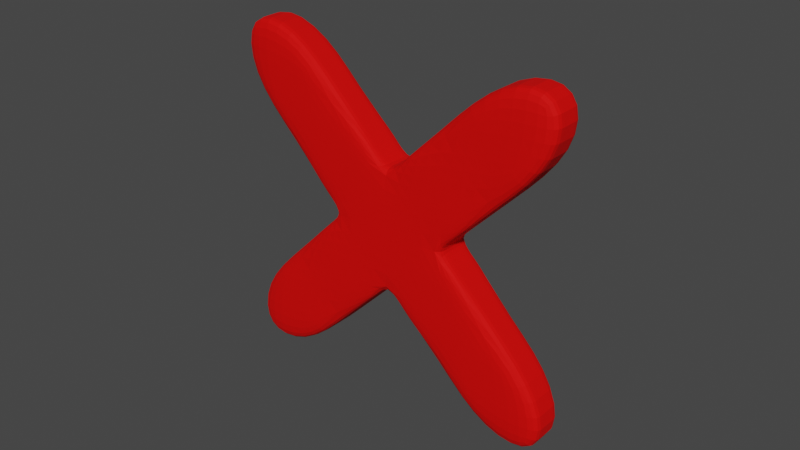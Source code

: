 # Source: cross.blend  (saved by Blender 2.93.21; exported with 4.5.12 LTS)
import bpy
from mathutils import Matrix  # noqa: F401  (used for matrix-valued properties, if any)

bpy.ops.wm.read_factory_settings(use_empty=True)
scene = bpy.context.scene
scene.name = 'Scene'

# ---- collections
col_collection = bpy.data.collections.new('Collection'); scene.collection.children.link(col_collection)

# ---- materials (node trees are filled in below, after node groups)
mat_material_007 = bpy.data.materials.new('Material.007')
mat_material_007.use_transparent_shadow = False

# ---- material node trees
mat_material_007.use_nodes = True; mat_material_007.node_tree.nodes.clear()
_N = mat_material_007.node_tree.nodes; _L = mat_material_007.node_tree.links
n0 = _N.new('ShaderNodeBsdfPrincipled'); n0.name = 'Principled BSDF'; n0.location = (10, 300)
n0.distribution = 'GGX'
n0.subsurface_method = 'BURLEY'
n0.inputs[0].default_value = (0.8, 0.0007361, 0.0, 1.0)
n0.inputs[2].default_value = 0.7727
n0.inputs[3].default_value = 1.45
n0.inputs[13].default_value = 0.1864
n0.inputs[20].default_value = 0.1391
n0.inputs[27].default_value = (0.0, 0.0, 0.0, 1.0)
n0.inputs[28].default_value = 1.0
n1 = _N.new('ShaderNodeOutputMaterial'); n1.name = 'Material Output'; n1.location = (300, 300)
_L.new(n0.outputs[0], n1.inputs[0])
n1.is_active_output = True

# ---- world
world_world = bpy.data.worlds.new('World'); scene.world = world_world
world_world.use_nodes = True; world_world.node_tree.nodes.clear()
_N = world_world.node_tree.nodes; _L = world_world.node_tree.links
n0 = _N.new('ShaderNodeOutputWorld'); n0.name = 'World Output'; n0.location = (300, 300)
n1 = _N.new('ShaderNodeBackground'); n1.name = 'Background'; n1.location = (10, 300)
n1.inputs[0].default_value = (0.05088, 0.05088, 0.05088, 1.0)
_L.new(n1.outputs[0], n0.inputs[0])
n0.is_active_output = True
world_world.color = (0.05088, 0.05088, 0.05088)
world_world.use_sun_shadow = False
world_world.sun_shadow_jitter_overblur = 0.0

# ---- meshes
me_cube = bpy.data.meshes.new('Cube')
me_cube.from_pydata([(0.3218, 0.169, 0.8783), (0.3218, 0.169, 0.9886), (0.3218, 0.1825, 0.8783), (0.3218, 0.1825, 0.9886), (0.4321, 0.169, 0.8783), (0.4321, 0.169, 0.9886), (0.4321, 0.1825, 0.8783), (0.4321, 0.1825, 0.9886), (0.4137, 0.1825, 0.8783), (0.3769, 0.1735, 0.9151), (0.3769, 0.178, 0.9151), (0.3586, 0.1825, 0.8967), (0.3402, 0.1825, 0.8783), (0.3402, 0.1825, 0.9886), (0.3586, 0.1825, 0.9702), (0.3953, 0.1735, 0.8967), (0.3953, 0.1825, 0.9702), (0.4137, 0.1825, 0.9886), (0.3402, 0.169, 0.8783), (0.3953, 0.178, 0.8967), (0.4137, 0.1735, 0.8783), (0.4137, 0.178, 0.8783), (0.4137, 0.169, 0.8783), (0.4137, 0.169, 0.9886), (0.3953, 0.169, 0.9702), (0.4321, 0.1735, 0.9702), (0.3586, 0.169, 0.9702), (0.3402, 0.169, 0.9886), (0.3218, 0.169, 0.8967), (0.3402, 0.169, 0.9151), (0.4321, 0.178, 0.9702), (0.3402, 0.1735, 0.8783), (0.3218, 0.169, 0.9702), (0.3218, 0.1825, 0.9702), (0.3402, 0.1825, 0.9518), (0.4137, 0.1735, 0.9151), (0.3402, 0.178, 0.8783), (0.3218, 0.1825, 0.8967), (0.4321, 0.1825, 0.9702), (0.3402, 0.1735, 0.9886), (0.3953, 0.1825, 0.9334), (0.4137, 0.1825, 0.9151), (0.4321, 0.1825, 0.8967), (0.4321, 0.169, 0.9702), (0.3402, 0.178, 0.9886), (0.4137, 0.178, 0.9151), (0.4137, 0.169, 0.9151), (0.4321, 0.169, 0.8967), (0.4137, 0.169, 0.9702), (0.4137, 0.169, 0.9518), (0.3953, 0.169, 0.9334), (0.3586, 0.1735, 0.9702), (0.4137, 0.169, 0.8967), (0.3586, 0.178, 0.9702), (0.3953, 0.169, 0.9518), (0.3953, 0.1735, 0.9702), (0.3953, 0.169, 0.9151), (0.3953, 0.169, 0.8967), (0.3769, 0.169, 0.9518), (0.3953, 0.178, 0.9702), (0.3769, 0.169, 0.9334), (0.3769, 0.169, 0.9151), (0.4321, 0.1735, 0.8967), (0.4137, 0.1735, 0.9886), (0.3586, 0.169, 0.9518), (0.4137, 0.178, 0.9886), (0.3586, 0.169, 0.9151), (0.3586, 0.169, 0.8967), (0.3402, 0.169, 0.9702), (0.3402, 0.169, 0.9518), (0.3586, 0.169, 0.9334), (0.4321, 0.1735, 0.9886), (0.3402, 0.169, 0.8967), (0.3402, 0.1825, 0.9702), (0.4321, 0.178, 0.9886), (0.4321, 0.178, 0.8783), (0.3402, 0.1825, 0.9151), (0.3402, 0.1825, 0.8967), (0.4321, 0.1735, 0.8783), (0.3586, 0.1825, 0.9518), (0.3586, 0.1825, 0.9334), (0.3586, 0.1825, 0.9151), (0.3218, 0.178, 0.9886), (0.4321, 0.178, 0.8967), (0.3769, 0.1825, 0.9518), (0.3769, 0.1825, 0.9334), (0.3769, 0.1825, 0.9151), (0.3586, 0.1735, 0.8967), (0.3218, 0.1735, 0.9886), (0.3953, 0.1825, 0.9518), (0.3218, 0.1735, 0.8783), (0.3953, 0.1825, 0.9151), (0.3953, 0.1825, 0.8967), (0.4137, 0.1825, 0.9702), (0.4137, 0.1825, 0.9518), (0.3586, 0.178, 0.8967), (0.3218, 0.178, 0.8783), (0.4137, 0.1825, 0.8967), (0.3218, 0.1735, 0.8967), (0.3218, 0.178, 0.8967), (0.3218, 0.1735, 0.9702), (0.3218, 0.178, 0.9702), (0.3953, 0.178, 0.9334), (0.3953, 0.1735, 0.9334), (0.4137, 0.178, 0.9518), (0.4137, 0.1735, 0.9518), (0.3402, 0.1735, 0.9151), (0.3402, 0.178, 0.9151), (0.3402, 0.1735, 0.9518), (0.3402, 0.178, 0.9518), (0.3769, 0.178, 0.9518), (0.3769, 0.1735, 0.9518), (0.3586, 0.1735, 0.9334), (0.3586, 0.178, 0.9334), (0.3988, 0.169, 0.9369), (0.3988, 0.1735, 0.9369), (0.3988, 0.178, 0.9369), (0.3988, 0.1825, 0.9369), (0.3992, 0.1825, 0.9296), (0.3992, 0.1735, 0.9296), (0.3992, 0.178, 0.9296), (0.3992, 0.169, 0.9296), (0.3814, 0.1735, 0.9106), (0.3814, 0.178, 0.9106), (0.3814, 0.169, 0.9106), (0.3814, 0.1825, 0.9106), (0.3724, 0.1735, 0.9105), (0.3724, 0.178, 0.9105), (0.3724, 0.169, 0.9105), (0.3724, 0.1825, 0.9105), (0.3554, 0.1825, 0.9366), (0.3554, 0.169, 0.9366), (0.3554, 0.178, 0.9366), (0.3554, 0.1735, 0.9366), (0.3545, 0.1825, 0.9294), (0.3545, 0.178, 0.9294), (0.3545, 0.1735, 0.9294), (0.3545, 0.169, 0.9294), (0.372, 0.1735, 0.9567), (0.372, 0.178, 0.9567), (0.372, 0.1825, 0.9567), (0.372, 0.169, 0.9567), (0.383, 0.1735, 0.9579), (0.383, 0.178, 0.9579), (0.383, 0.1825, 0.9579), (0.383, 0.169, 0.9579)], [], [(101, 82, 3, 33), (93, 17, 7, 38), (25, 71, 5, 43), (68, 27, 1, 32), (20, 78, 4, 22), (39, 88, 1, 27), (71, 63, 23, 5), (63, 55, 24, 23), (142, 111, 58, 145), (138, 51, 26, 141), (51, 39, 27, 26), (90, 31, 18, 0), (31, 87, 67, 18), (126, 9, 61, 128), (122, 15, 57, 124), (15, 20, 22, 57), (43, 5, 23, 48), (48, 23, 24), (120, 102, 103, 119), (118, 40, 102, 120), (26, 27, 68), (33, 3, 13, 73), (73, 13, 14), (116, 104, 105, 115), (117, 94, 104, 116), (16, 17, 93), (92, 97, 8), (92, 91, 41, 97), (91, 40, 118, 41), (40, 89, 94, 117), (89, 16, 93, 94), (104, 30, 25, 105), (86, 91, 92, 125), (86, 85, 40, 91), (85, 84, 89, 40), (84, 144, 16, 89), (94, 38, 30, 104), (11, 81, 86, 129), (81, 80, 85, 86), (80, 79, 84, 85), (79, 14, 140, 84), (12, 77, 11), (77, 76, 81, 11), (76, 134, 80, 81), (80, 130, 34, 79), (34, 73, 14, 79), (2, 37, 77, 12), (37, 76, 77), (90, 98, 99, 96), (0, 28, 98, 90), (34, 33, 73), (67, 72, 18), (67, 66, 29, 72), (66, 70, 137, 29), (70, 64, 69, 131), (64, 26, 68, 69), (98, 106, 107, 99), (61, 66, 67, 128), (61, 60, 70, 66), (60, 58, 64, 70), (58, 141, 26, 64), (28, 29, 106, 98), (57, 56, 61, 124), (56, 50, 60, 61), (50, 54, 58, 60), (54, 24, 145, 58), (22, 52, 57), (52, 46, 56, 57), (46, 121, 50, 56), (50, 114, 49, 54), (49, 48, 24, 54), (4, 47, 52, 22), (47, 46, 52), (136, 112, 113, 135), (137, 70, 112, 136), (49, 43, 48), (18, 72, 28, 0), (72, 29, 28), (133, 108, 109, 132), (131, 69, 108, 133), (69, 68, 32), (78, 62, 47, 4), (62, 35, 46, 47), (119, 103, 50, 121), (115, 105, 49, 114), (105, 25, 43, 49), (8, 97, 42, 6), (97, 41, 42), (108, 100, 101, 109), (69, 32, 100, 108), (94, 93, 38), (96, 99, 37, 2), (99, 107, 76, 37), (135, 113, 80, 134), (132, 109, 34, 130), (109, 101, 33, 34), (42, 41, 45, 83), (83, 45, 35, 62), (6, 42, 83, 75), (75, 83, 62, 78), (92, 8, 21, 19), (19, 21, 20, 15), (125, 92, 19, 123), (123, 19, 15, 122), (129, 86, 10, 127), (127, 10, 9, 126), (12, 11, 95, 36), (36, 95, 87, 31), (2, 12, 36, 96), (96, 36, 31, 90), (14, 13, 44, 53), (53, 44, 39, 51), (140, 14, 53, 139), (139, 53, 51, 138), (144, 84, 110, 143), (143, 110, 111, 142), (17, 16, 59, 65), (65, 59, 55, 63), (7, 17, 65, 74), (74, 65, 63, 71), (13, 3, 82, 44), (44, 82, 88, 39), (8, 6, 75, 21), (21, 75, 78, 20), (38, 7, 74, 30), (30, 74, 71, 25), (32, 1, 88, 100), (100, 88, 82, 101), (103, 115, 114, 50), (40, 117, 116, 102), (102, 116, 115, 103), (35, 119, 121, 46), (41, 118, 120, 45), (45, 120, 119, 35), (10, 123, 122, 9), (86, 125, 123, 10), (9, 122, 124, 61), (95, 127, 126, 87), (11, 129, 127, 95), (87, 126, 128, 67), (113, 132, 130, 80), (70, 131, 133, 112), (112, 133, 132, 113), (107, 135, 134, 76), (29, 137, 136, 106), (106, 136, 135, 107), (110, 139, 138, 111), (84, 140, 139, 110), (111, 138, 141, 58), (59, 143, 142, 55), (16, 144, 143, 59), (55, 142, 145, 24)])
_uv = me_cube.uv_layers.new(name='UVMap')
_uv.uv.foreach_set('vector', [0.5833, 0.1667, 0.625, 0.1667, 0.625, 0.25, 0.5833, 0.25, 0.5833, 0.4583, 0.625, 0.4583, 0.625, 0.5, 0.5833, 0.5, 0.5833, 0.6667, 0.625, 0.6667, 0.625, 0.75, 0.5833, 0.75, 0.5833, 0.9583, 0.625, 0.9583, 0.625, 1.0, 0.5833, 1.0, 0.3333, 0.6667, 0.375, 0.6667, 0.375, 0.75, 0.3333, 0.75, 0.8333, 0.6667, 0.875, 0.6667, 0.875, 0.75, 0.8333, 0.75, 0.625, 0.6667, 0.6667, 0.6667, 0.6667, 0.75, 0.625, 0.75, 0.6667, 0.6667, 0.7083, 0.6667, 0.7083, 0.75, 0.6667, 0.75, 0.7362, 0.6667, 0.75, 0.6667, 0.75, 0.75, 0.7362, 0.75, 0.7611, 0.6667, 0.7917, 0.6667, 0.7917, 0.75, 0.7611, 0.75, 0.7917, 0.6667, 0.8333, 0.6667, 0.8333, 0.75, 0.7917, 0.75, 0.125, 0.6667, 0.1667, 0.6667, 0.1667, 0.75, 0.125, 0.75, 0.1667, 0.6667, 0.2083, 0.6667, 0.2083, 0.75, 0.1667, 0.75, 0.2397, 0.6667, 0.25, 0.6667, 0.25, 0.75, 0.2397, 0.75, 0.2602, 0.6667, 0.2917, 0.6667, 0.2917, 0.75, 0.2602, 0.75, 0.2917, 0.6667, 0.3333, 0.6667, 0.3333, 0.75, 0.2917, 0.75, 0.5833, 0.75, 0.625, 0.75, 0.625, 0.7917, 0.5833, 0.7917, 0.5833, 0.7917, 0.625, 0.7917, 0.5833, 0.8333, 0.4912, 0.5833, 0.5, 0.5833, 0.5, 0.6667, 0.4912, 0.6667, 0.4912, 0.5, 0.5, 0.5, 0.5, 0.5833, 0.4912, 0.5833, 0.625, 0.9167, 0.625, 0.9583, 0.5833, 0.9583, 0.5833, 0.25, 0.625, 0.25, 0.625, 0.2917, 0.5833, 0.2917, 0.5833, 0.2917, 0.625, 0.2917, 0.5833, 0.3333, 0.5079, 0.5833, 0.5417, 0.5833, 0.5417, 0.6667, 0.5079, 0.6667, 0.5079, 0.5, 0.5417, 0.5, 0.5417, 0.5833, 0.5079, 0.5833, 0.625, 0.4167, 0.625, 0.4583, 0.5833, 0.4583, 0.4167, 0.4167, 0.4167, 0.4583, 0.375, 0.4583, 0.4167, 0.4167, 0.4583, 0.4167, 0.4583, 0.4583, 0.4167, 0.4583, 0.4583, 0.4167, 0.5, 0.4583, 0.4912, 0.4583, 0.4583, 0.4583, 0.5, 0.4167, 0.5417, 0.4167, 0.5417, 0.4583, 0.5079, 0.4246, 0.5417, 0.4167, 0.5833, 0.4167, 0.5833, 0.4583, 0.5417, 0.4583, 0.5417, 0.5833, 0.5833, 0.5833, 0.5833, 0.6667, 0.5417, 0.6667, 0.4583, 0.375, 0.4583, 0.4167, 0.4167, 0.4167, 0.4482, 0.3852, 0.4583, 0.375, 0.5, 0.375, 0.5, 0.4167, 0.4583, 0.4167, 0.5, 0.375, 0.5417, 0.375, 0.5417, 0.4167, 0.5, 0.4167, 0.5833, 0.375, 0.5833, 0.3888, 0.5833, 0.4167, 0.5417, 0.4167, 0.5417, 0.5, 0.5833, 0.5, 0.5833, 0.5833, 0.5417, 0.5833, 0.4167, 0.3333, 0.4583, 0.3333, 0.4167, 0.375, 0.4167, 0.3647, 0.4583, 0.3333, 0.5, 0.3333, 0.5, 0.375, 0.4583, 0.375, 0.5, 0.3333, 0.5417, 0.3333, 0.5417, 0.375, 0.5, 0.375, 0.5417, 0.3333, 0.5833, 0.3333, 0.5528, 0.3639, 0.5417, 0.375, 0.375, 0.2917, 0.4167, 0.2917, 0.375, 0.3333, 0.4167, 0.2917, 0.4583, 0.2917, 0.4583, 0.3333, 0.4167, 0.3333, 0.4583, 0.2917, 0.4908, 0.3241, 0.5, 0.3333, 0.4583, 0.3333, 0.5, 0.2917, 0.5071, 0.2917, 0.5417, 0.2917, 0.5417, 0.3333, 0.5417, 0.2917, 0.5833, 0.2917, 0.5833, 0.3333, 0.5417, 0.3333, 0.375, 0.25, 0.4167, 0.25, 0.4167, 0.2917, 0.375, 0.2917, 0.4167, 0.25, 0.4583, 0.2917, 0.4167, 0.2917, 0.375, 0.08333, 0.4167, 0.08333, 0.4167, 0.1667, 0.375, 0.1667, 0.375, 0.0, 0.4167, 0.0, 0.4167, 0.08333, 0.375, 0.08333, 0.5417, 0.25, 0.5833, 0.25, 0.5833, 0.2917, 0.4167, 0.9167, 0.4167, 0.9583, 0.375, 0.9583, 0.4167, 0.9167, 0.4583, 0.9167, 0.4583, 0.9583, 0.4167, 0.9583, 0.4583, 0.9167, 0.5, 0.9583, 0.4908, 0.9583, 0.4583, 0.9583, 0.5, 0.9167, 0.5417, 0.9167, 0.5417, 0.9583, 0.5071, 0.9238, 0.5417, 0.9167, 0.5833, 0.9167, 0.5833, 0.9583, 0.5417, 0.9583, 0.4167, 0.08333, 0.4583, 0.08333, 0.4583, 0.1667, 0.4167, 0.1667, 0.4583, 0.875, 0.4583, 0.9167, 0.4167, 0.9167, 0.448, 0.8853, 0.4583, 0.875, 0.5, 0.875, 0.5, 0.9167, 0.4583, 0.9167, 0.5, 0.875, 0.5417, 0.875, 0.5417, 0.9167, 0.5, 0.9167, 0.5833, 0.875, 0.5833, 0.8861, 0.5833, 0.9167, 0.5417, 0.9167, 0.4167, 0.0, 0.4583, 0.0, 0.4583, 0.08333, 0.4167, 0.08333, 0.4167, 0.8333, 0.4583, 0.8333, 0.4167, 0.875, 0.4167, 0.8648, 0.4583, 0.8333, 0.5, 0.8333, 0.5, 0.875, 0.4583, 0.875, 0.5, 0.8333, 0.5417, 0.8333, 0.5417, 0.875, 0.5, 0.875, 0.5417, 0.8333, 0.5833, 0.8333, 0.5555, 0.8612, 0.5417, 0.875, 0.375, 0.7917, 0.4167, 0.7917, 0.375, 0.8333, 0.4167, 0.7917, 0.4583, 0.7917, 0.4583, 0.8333, 0.4167, 0.8333, 0.4583, 0.7917, 0.4912, 0.8245, 0.5, 0.8333, 0.4583, 0.8333, 0.5, 0.7917, 0.5079, 0.7917, 0.5417, 0.7917, 0.5417, 0.8333, 0.5417, 0.7917, 0.5833, 0.7917, 0.5833, 0.8333, 0.5417, 0.8333, 0.375, 0.75, 0.4167, 0.75, 0.4167, 0.7917, 0.375, 0.7917, 0.4167, 0.75, 0.4583, 0.7917, 0.4167, 0.7917, 0.4908, 0.08333, 0.5, 0.08333, 0.5, 0.1667, 0.4908, 0.1667, 0.4908, 0.0, 0.5, 0.0, 0.5, 0.08333, 0.4908, 0.08333, 0.5417, 0.75, 0.5833, 0.75, 0.5833, 0.7917, 0.375, 0.9583, 0.4167, 0.9583, 0.4167, 1.0, 0.375, 1.0, 0.4167, 0.9583, 0.4583, 1.0, 0.4167, 1.0, 0.5071, 0.08333, 0.5417, 0.08333, 0.5417, 0.1667, 0.5071, 0.1667, 0.5071, 0.0, 0.5417, 0.0, 0.5417, 0.08333, 0.5071, 0.08333, 0.5417, 0.9583, 0.5833, 0.9583, 0.5833, 1.0, 0.375, 0.6667, 0.4167, 0.6667, 0.4167, 0.75, 0.375, 0.75, 0.4167, 0.6667, 0.4583, 0.6667, 0.4583, 0.75, 0.4167, 0.75, 0.4912, 0.6667, 0.5, 0.6667, 0.5, 0.75, 0.4912, 0.75, 0.5079, 0.6667, 0.5417, 0.6667, 0.5417, 0.75, 0.5079, 0.75, 0.5417, 0.6667, 0.5833, 0.6667, 0.5833, 0.75, 0.5417, 0.75, 0.375, 0.4583, 0.4167, 0.4583, 0.4167, 0.5, 0.375, 0.5, 0.4167, 0.4583, 0.4583, 0.5, 0.4167, 0.5, 0.5417, 0.08333, 0.5833, 0.08333, 0.5833, 0.1667, 0.5417, 0.1667, 0.5417, 0.0, 0.5833, 0.0, 0.5833, 0.08333, 0.5417, 0.08333, 0.5417, 0.4583, 0.5833, 0.4583, 0.5833, 0.5, 0.375, 0.1667, 0.4167, 0.1667, 0.4167, 0.25, 0.375, 0.25, 0.4167, 0.1667, 0.4583, 0.1667, 0.4583, 0.25, 0.4167, 0.25, 0.4908, 0.1667, 0.5, 0.1667, 0.5, 0.25, 0.4908, 0.25, 0.5071, 0.1667, 0.5417, 0.1667, 0.5417, 0.25, 0.5071, 0.25, 0.5417, 0.1667, 0.5833, 0.1667, 0.5833, 0.25, 0.5417, 0.25, 0.4167, 0.5, 0.4583, 0.5, 0.4583, 0.5833, 0.4167, 0.5833, 0.4167, 0.5833, 0.4583, 0.5833, 0.4583, 0.6667, 0.4167, 0.6667, 0.375, 0.5, 0.4167, 0.5, 0.4167, 0.5833, 0.375, 0.5833, 0.375, 0.5833, 0.4167, 0.5833, 0.4167, 0.6667, 0.375, 0.6667, 0.2917, 0.5, 0.3333, 0.5, 0.3333, 0.5833, 0.2917, 0.5833, 0.2917, 0.5833, 0.3333, 0.5833, 0.3333, 0.6667, 0.2917, 0.6667, 0.2602, 0.5, 0.2917, 0.5, 0.2917, 0.5833, 0.2602, 0.5833, 0.2602, 0.5833, 0.2917, 0.5833, 0.2917, 0.6667, 0.2602, 0.6667, 0.2397, 0.5, 0.25, 0.5, 0.25, 0.5833, 0.2397, 0.5833, 0.2397, 0.5833, 0.25, 0.5833, 0.25, 0.6667, 0.2397, 0.6667, 0.1667, 0.5, 0.2083, 0.5, 0.2083, 0.5833, 0.1667, 0.5833, 0.1667, 0.5833, 0.2083, 0.5833, 0.2083, 0.6667, 0.1667, 0.6667, 0.125, 0.5, 0.1667, 0.5, 0.1667, 0.5833, 0.125, 0.5833, 0.125, 0.5833, 0.1667, 0.5833, 0.1667, 0.6667, 0.125, 0.6667, 0.7917, 0.5, 0.8333, 0.5, 0.8333, 0.5833, 0.7917, 0.5833, 0.7917, 0.5833, 0.8333, 0.5833, 0.8333, 0.6667, 0.7917, 0.6667, 0.7611, 0.5, 0.7917, 0.5, 0.7917, 0.5833, 0.7611, 0.5833, 0.7611, 0.5833, 0.7917, 0.5833, 0.7917, 0.6667, 0.7611, 0.6667, 0.7362, 0.5, 0.75, 0.5, 0.75, 0.5833, 0.7362, 0.5833, 0.7362, 0.5833, 0.75, 0.5833, 0.75, 0.6667, 0.7362, 0.6667, 0.6667, 0.5, 0.7083, 0.5, 0.7083, 0.5833, 0.6667, 0.5833, 0.6667, 0.5833, 0.7083, 0.5833, 0.7083, 0.6667, 0.6667, 0.6667, 0.625, 0.5, 0.6667, 0.5, 0.6667, 0.5833, 0.625, 0.5833, 0.625, 0.5833, 0.6667, 0.5833, 0.6667, 0.6667, 0.625, 0.6667, 0.8333, 0.5, 0.875, 0.5, 0.875, 0.5833, 0.8333, 0.5833, 0.8333, 0.5833, 0.875, 0.5833, 0.875, 0.6667, 0.8333, 0.6667, 0.3333, 0.5, 0.375, 0.5, 0.375, 0.5833, 0.3333, 0.5833, 0.3333, 0.5833, 0.375, 0.5833, 0.375, 0.6667, 0.3333, 0.6667, 0.5833, 0.5, 0.625, 0.5, 0.625, 0.5833, 0.5833, 0.5833, 0.5833, 0.5833, 0.625, 0.5833, 0.625, 0.6667, 0.5833, 0.6667, 0.5833, 0.0, 0.625, 0.0, 0.625, 0.08333, 0.5833, 0.08333, 0.5833, 0.08333, 0.625, 0.08333, 0.625, 0.1667, 0.5833, 0.1667, 0.5, 0.6667, 0.5079, 0.6667, 0.5079, 0.75, 0.5, 0.75, 0.5, 0.5, 0.5079, 0.5, 0.5079, 0.5833, 0.5, 0.5833, 0.5, 0.5833, 0.5079, 0.5833, 0.5079, 0.6667, 0.5, 0.6667, 0.4583, 0.6667, 0.4912, 0.6667, 0.4912, 0.75, 0.4583, 0.75, 0.4583, 0.5, 0.4912, 0.5, 0.4912, 0.5833, 0.4583, 0.5833, 0.4583, 0.5833, 0.4912, 0.5833, 0.4912, 0.6667, 0.4583, 0.6667, 0.25, 0.5833, 0.2602, 0.5833, 0.2602, 0.6667, 0.25, 0.6667, 0.25, 0.5, 0.2602, 0.5, 0.2602, 0.5833, 0.25, 0.5833, 0.25, 0.6667, 0.2602, 0.6667, 0.2602, 0.75, 0.25, 0.75, 0.2083, 0.5833, 0.2397, 0.5833, 0.2397, 0.6667, 0.2083, 0.6667, 0.2083, 0.5, 0.2397, 0.5, 0.2397, 0.5833, 0.2083, 0.5833, 0.2083, 0.6667, 0.2397, 0.6667, 0.2397, 0.75, 0.2083, 0.75, 0.5, 0.1667, 0.5071, 0.1667, 0.5071, 0.25, 0.5, 0.25, 0.5, 0.0, 0.5071, 0.0, 0.5071, 0.08333, 0.5, 0.08333, 0.5, 0.08333, 0.5071, 0.08333, 0.5071, 0.1667, 0.5, 0.1667, 0.4583, 0.1667, 0.4908, 0.1667, 0.4908, 0.25, 0.4583, 0.25, 0.4583, 0.0, 0.4908, 0.0, 0.4908, 0.08333, 0.4583, 0.08333, 0.4583, 0.08333, 0.4908, 0.08333, 0.4908, 0.1667, 0.4583, 0.1667, 0.75, 0.5833, 0.7611, 0.5833, 0.7611, 0.6667, 0.75, 0.6667, 0.75, 0.5, 0.7611, 0.5, 0.7611, 0.5833, 0.75, 0.5833, 0.75, 0.6667, 0.7611, 0.6667, 0.7611, 0.75, 0.75, 0.75, 0.7083, 0.5833, 0.7362, 0.5833, 0.7362, 0.6667, 0.7083, 0.6667, 0.7083, 0.5, 0.7362, 0.5, 0.7362, 0.5833, 0.7083, 0.5833, 0.7083, 0.6667, 0.7362, 0.6667, 0.7362, 0.75, 0.7083, 0.75])
me_cube.materials.append(mat_material_007)
me_cube.use_remesh_fix_poles = True
me_cube.use_remesh_preserve_attributes = False
me_cube.update()

# ---- objects
ob_cube = bpy.data.objects.new('Cube', me_cube)

# ---- transforms, parenting, visibility, modifiers, constraints
ob_cube.location = (0.0, 0.0, 0.0)
_m = ob_cube.modifiers.new('Subdivision', 'SUBSURF')
_m.levels = 2

# ---- collection membership
col_collection.objects.link(ob_cube)

# ---- scene / render settings (as saved in the file)
scene.frame_start = 1; scene.frame_end = 250; scene.frame_set(1)
scene.render.engine = 'BLENDER_EEVEE_NEXT'
scene.cycles.use_denoising = False
scene.cycles.samples = 128
scene.cycles.sampling_pattern = 'TABULATED_SOBOL'
scene.cycles.use_adaptive_sampling = False
scene.cycles.use_light_tree = False
scene.view_settings.view_transform = 'Filmic'
bpy.context.view_layer.update()

# ---- added for rendering (the .blend has no active camera and no usable light): camera, sun
cam_auto = bpy.data.cameras.new('AutoCamera')
cam_auto.lens = 50.0
cam_auto.sensor_width = 36.0
cam_auto.clip_end = 1000.0
ob_auto_camera = bpy.data.objects.new('AutoCamera', cam_auto)
scene.collection.objects.link(ob_auto_camera)
ob_auto_camera.location = (0.56199, -0.0462832, 1.08147)
ob_auto_camera.rotation_euler = (1.09748, -7.21219e-08, 0.694738)
scene.camera = ob_auto_camera
light_auto_sun = bpy.data.lights.new('AutoSun', 'SUN')
light_auto_sun.energy = 3.0
light_auto_sun.angle = 0.0523599
ob_auto_sun = bpy.data.objects.new('AutoSun', light_auto_sun)
scene.collection.objects.link(ob_auto_sun)
ob_auto_sun.rotation_euler = (0.872665, 0.174533, 0.523599)
bpy.context.view_layer.update()
